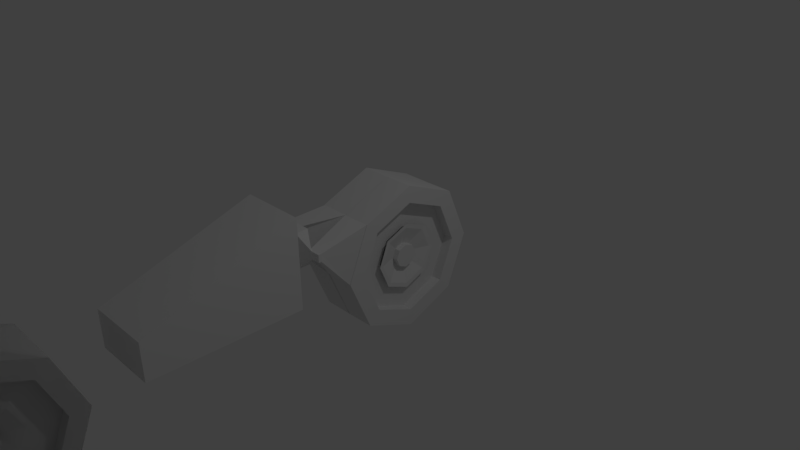 # Source: 5.blend  (saved by Blender 2.77.0; exported with 4.5.12 LTS)
import bpy
from mathutils import Matrix  # noqa: F401  (used for matrix-valued properties, if any)

bpy.ops.wm.read_factory_settings(use_empty=True)
scene = bpy.context.scene
scene.name = 'Scene'

# ---- collections
col_collection_1 = bpy.data.collections.new('Collection 1'); scene.collection.children.link(col_collection_1)

# ---- world
world_world = bpy.data.worlds.new('World'); scene.world = world_world
world_world.color = (0.05088, 0.05088, 0.05088)
world_world.use_sun_shadow = False
world_world.sun_shadow_jitter_overblur = 0.0
world_world.cycles.sampling_method = 'MANUAL'

# ---- cameras
cam_camera = bpy.data.cameras.new('Camera')
cam_camera.clip_end = 100.0
cam_camera.lens = 35.0
cam_camera.sensor_width = 32.0
cam_camera.sensor_height = 18.0
cam_camera.ortho_scale = 7.314
cam_camera.dof.focus_distance = 0.0
cam_camera.dof.aperture_fstop = 128.0

# ---- lights
light_lamp = bpy.data.lights.new('Lamp', 'POINT')
light_lamp.transmission_factor = 0.0
light_lamp.cutoff_distance = 30.0
light_lamp.energy = 100.0
light_lamp.shadow_buffer_clip_start = 1.001
light_lamp.shadow_soft_size = 0.1
light_lamp.shadow_maximum_resolution = 0.006
light_lamp.use_absolute_resolution = True

# ---- meshes
me_cylinder = bpy.data.meshes.new('Cylinder')
me_cylinder.from_pydata([(0.0, -4.331, 0.7071), (0.0, -5.038, 1.0), (0.0, -5.745, 0.7071), (0.0, -6.038, -1.192e-07), (0.0, -5.745, -0.7071), (0.0, -5.038, -1.0), (0.0, -4.331, -0.7071), (0.0, -4.038, 5.96e-08), (0.4025, -4.494, 0.5472), (0.4044, -4.038, 0.003539), (0.4017, -5.038, 0.7724), (0.4069, -4.331, -0.7036), (0.4025, -5.582, 0.5472), (0.408, -5.038, -0.9965), (0.4044, -5.807, 0.003539), (0.4069, -5.745, -0.7036), (0.4063, -5.582, -0.5401), (0.4044, -6.038, 0.003539), (0.4071, -5.038, -0.7653), (0.4019, -5.745, 0.7106), (0.4044, -4.269, 0.003539), (0.4009, -5.038, 1.004), (0.4063, -4.494, -0.5401), (0.4019, -4.331, 0.7106), (0.4044, -4.269, 0.003539), (0.4025, -4.494, 0.5472), (0.4017, -5.038, 0.7724), (0.4025, -5.582, 0.5472), (0.4044, -5.807, 0.003539), (0.4063, -5.582, -0.5401), (0.4071, -5.038, -0.7653), (0.4063, -4.494, -0.5401), (0.2623, -4.269, 0.003036), (0.2604, -4.494, 0.5467), (0.2596, -5.038, 0.7719), (0.2604, -5.582, 0.5467), (0.2623, -5.807, 0.003036), (0.2642, -5.582, -0.5406), (0.265, -5.038, -0.7658), (0.2642, -4.494, -0.5406), (0.2623, -4.639, 0.003036), (0.2613, -4.756, 0.2849), (0.2609, -5.038, 0.4016), (0.2613, -5.32, 0.2849), (0.2623, -5.436, 0.003036), (0.2633, -5.32, -0.2788), (0.2637, -5.038, -0.3955), (0.2633, -4.756, -0.2788), (0.178, -4.88, 0.002738), (0.1776, -4.926, 0.1144), (0.1774, -5.038, 0.1607), (0.1776, -5.15, 0.1144), (0.178, -5.196, 0.002738), (0.1784, -5.15, -0.109), (0.1786, -5.038, -0.1552), (0.1784, -4.926, -0.109), (0.3275, -4.88, 0.003267), (0.3271, -4.926, 0.115), (0.3269, -5.038, 0.1612), (0.3271, -5.15, 0.115), (0.3275, -5.196, 0.003266), (0.3279, -5.15, -0.1084), (0.328, -5.038, -0.1547), (0.3279, -4.926, -0.1084), (0.0, -4.331, 0.7071), (0.0, -5.038, 1.0), (0.0, -5.745, 0.7071), (0.0, -6.038, -1.192e-07), (0.0, -5.745, -0.7071), (0.0, -5.038, -1.0), (0.0, -4.331, -0.7071), (0.0, -4.038, 5.96e-08), (0.4025, -4.494, 0.5472), (0.4044, -4.038, 0.003539), (0.4017, -5.038, 0.7724), (0.4069, -4.331, -0.7036), (0.4025, -5.582, 0.5472), (0.408, -5.038, -0.9965), (0.4044, -5.807, 0.003539), (0.4069, -5.745, -0.7036), (0.4063, -5.582, -0.5401), (0.4044, -6.038, 0.003539), (0.4071, -5.038, -0.7653), (0.4019, -5.745, 0.7106), (0.4044, -4.269, 0.003539), (0.4009, -5.038, 1.004), (0.4063, -4.494, -0.5401), (0.4019, -4.331, 0.7106), (0.4044, -4.269, 0.003539), (0.4025, -4.494, 0.5472), (0.4017, -5.038, 0.7724), (0.4025, -5.582, 0.5472), (0.4044, -5.807, 0.003539), (0.4063, -5.582, -0.5401), (0.4071, -5.038, -0.7653), (0.4063, -4.494, -0.5401), (0.2623, -4.269, 0.003036), (0.2604, -4.494, 0.5467), (0.2596, -5.038, 0.7719), (0.2604, -5.582, 0.5467), (0.2623, -5.807, 0.003036), (0.2642, -5.582, -0.5406), (0.265, -5.038, -0.7658), (0.2642, -4.494, -0.5406), (0.2623, -4.639, 0.003036), (0.2613, -4.756, 0.2849), (0.2609, -5.038, 0.4016), (0.2613, -5.32, 0.2849), (0.2623, -5.436, 0.003036), (0.2633, -5.32, -0.2788), (0.2637, -5.038, -0.3955), (0.2633, -4.756, -0.2788), (0.178, -4.88, 0.002738), (0.1776, -4.926, 0.1144), (0.1774, -5.038, 0.1607), (0.1776, -5.15, 0.1144), (0.178, -5.196, 0.002738), (0.1784, -5.15, -0.109), (0.1786, -5.038, -0.1552), (0.1784, -4.926, -0.109), (0.3275, -4.88, 0.003267), (0.3271, -4.926, 0.115), (0.3269, -5.038, 0.1612), (0.3271, -5.15, 0.115), (0.3275, -5.196, 0.003266), (0.3279, -5.15, -0.1084), (0.328, -5.038, -0.1547), (0.3279, -4.926, -0.1084), (0.0, 0.9712, 0.7071), (0.0, 0.2641, 1.0), (0.0, -0.443, 0.7071), (0.0, -0.7359, -1.192e-07), (0.0, -0.443, -0.7071), (0.0, 0.2641, -1.0), (0.0, 0.9712, -0.7071), (0.0, 1.264, 5.96e-08), (0.4025, 0.8078, 0.5472), (0.4044, 1.264, 0.003539), (0.4017, 0.2641, 0.7724), (0.4069, 0.9712, -0.7036), (0.4025, -0.2796, 0.5472), (0.408, 0.2641, -0.9965), (0.4044, -0.5048, 0.003539), (0.4069, -0.443, -0.7036), (0.4063, -0.2796, -0.5401), (0.4044, -0.7359, 0.003539), (0.4071, 0.2641, -0.7653), (0.4019, -0.443, 0.7106), (0.4044, 1.033, 0.003539), (0.4009, 0.2641, 1.004), (0.4063, 0.8078, -0.5401), (0.4019, 0.9712, 0.7106), (0.4044, 1.033, 0.003539), (0.4025, 0.8078, 0.5472), (0.4017, 0.2641, 0.7724), (0.4025, -0.2796, 0.5472), (0.4044, -0.5048, 0.003539), (0.4063, -0.2796, -0.5401), (0.4071, 0.2641, -0.7653), (0.4063, 0.8078, -0.5401), (0.2623, 1.033, 0.003036), (0.2604, 0.8078, 0.5467), (0.2596, 0.2641, 0.7719), (0.2604, -0.2796, 0.5467), (0.2623, -0.5048, 0.003036), (0.2642, -0.2796, -0.5406), (0.265, 0.2641, -0.7658), (0.2642, 0.8078, -0.5406), (0.2623, 0.6627, 0.003036), (0.2613, 0.5459, 0.2849), (0.2609, 0.2641, 0.4016), (0.2613, -0.01771, 0.2849), (0.2623, -0.1344, 0.003036), (0.2633, -0.01771, -0.2788), (0.2637, 0.2641, -0.3955), (0.2633, 0.5459, -0.2788), (0.178, 0.4221, 0.002738), (0.1776, 0.3758, 0.1144), (0.1774, 0.2641, 0.1607), (0.1776, 0.1524, 0.1144), (0.178, 0.1062, 0.002738), (0.1784, 0.1524, -0.109), (0.1786, 0.2641, -0.1552), (0.1784, 0.3758, -0.109), (0.3275, 0.4221, 0.003267), (0.3271, 0.3758, 0.115), (0.3269, 0.2641, 0.1612), (0.3271, 0.1524, 0.115), (0.3275, 0.1062, 0.003266), (0.3279, 0.1524, -0.1084), (0.328, 0.2641, -0.1547), (0.3279, 0.3758, -0.1084), (0.0, -4.331, 0.7071), (0.0, -5.038, 1.0), (0.0, -5.745, 0.7071), (0.0, -6.038, -1.192e-07), (0.0, -5.745, -0.7071), (0.0, -5.038, -1.0), (0.0, -4.331, -0.7071), (0.0, -4.038, 5.96e-08), (0.4025, -4.494, 0.5472), (0.4044, -4.038, 0.003539), (0.4017, -5.038, 0.7724), (0.4069, -4.331, -0.7036), (0.4025, -5.582, 0.5472), (0.408, -5.038, -0.9965), (0.4044, -5.807, 0.003539), (0.4069, -5.745, -0.7036), (0.4063, -5.582, -0.5401), (0.4044, -6.038, 0.003539), (0.4071, -5.038, -0.7653), (0.4019, -5.745, 0.7106), (0.4044, -4.269, 0.003539), (0.4009, -5.038, 1.004), (0.4063, -4.494, -0.5401), (0.4019, -4.331, 0.7106), (0.4044, -4.269, 0.003539), (0.4025, -4.494, 0.5472), (0.4017, -5.038, 0.7724), (0.4025, -5.582, 0.5472), (0.4044, -5.807, 0.003539), (0.4063, -5.582, -0.5401), (0.4071, -5.038, -0.7653), (0.4063, -4.494, -0.5401), (0.2623, -4.269, 0.003036), (0.2604, -4.494, 0.5467), (0.2596, -5.038, 0.7719), (0.2604, -5.582, 0.5467), (0.2623, -5.807, 0.003036), (0.2642, -5.582, -0.5406), (0.265, -5.038, -0.7658), (0.2642, -4.494, -0.5406), (0.2623, -4.639, 0.003036), (0.2613, -4.756, 0.2849), (0.2609, -5.038, 0.4016), (0.2613, -5.32, 0.2849), (0.2623, -5.436, 0.003036), (0.2633, -5.32, -0.2788), (0.2637, -5.038, -0.3955), (0.2633, -4.756, -0.2788), (0.178, -4.88, 0.002738), (0.1776, -4.926, 0.1144), (0.1774, -5.038, 0.1607), (0.1776, -5.15, 0.1144), (0.178, -5.196, 0.002738), (0.1784, -5.15, -0.109), (0.1786, -5.038, -0.1552), (0.1784, -4.926, -0.109), (0.3275, -4.88, 0.003267), (0.3271, -4.926, 0.115), (0.3269, -5.038, 0.1612), (0.3271, -5.15, 0.115), (0.3275, -5.196, 0.003266), (0.3279, -5.15, -0.1084), (0.328, -5.038, -0.1547), (0.3279, -4.926, -0.1084), (0.0, 0.9712, 0.7071), (0.0, 0.2641, 1.0), (0.0, -0.443, 0.7071), (0.0, -0.7359, -1.192e-07), (0.0, -0.443, -0.7071), (0.0, 0.2641, -1.0), (0.0, 0.9712, -0.7071), (0.0, 1.264, 5.96e-08), (0.3942, 0.8078, 0.5472), (0.3961, 1.264, 0.003539), (0.3934, 0.2641, 0.7724), (0.3986, 0.9712, -0.7036), (0.3942, -0.2796, 0.5472), (0.3997, 0.2641, -0.9965), (0.3961, -0.5048, 0.003539), (0.3986, -0.443, -0.7036), (0.398, -0.2796, -0.5401), (0.3961, -0.7359, 0.003539), (0.3988, 0.2641, -0.7653), (0.3936, -0.443, 0.7106), (0.3961, 1.033, 0.003539), (0.3926, 0.2641, 1.004), (0.398, 0.8078, -0.5401), (0.3936, 0.9712, 0.7106), (0.3961, 1.033, 0.003539), (0.3942, 0.8078, 0.5472), (0.3934, 0.2641, 0.7724), (0.3942, -0.2796, 0.5472), (0.3961, -0.5048, 0.003539), (0.398, -0.2796, -0.5401), (0.3988, 0.2641, -0.7653), (0.398, 0.8078, -0.5401), (0.254, 1.033, 0.003036), (0.2521, 0.8078, 0.5467), (0.2513, 0.2641, 0.7719), (0.2521, -0.2796, 0.5467), (0.254, -0.5048, 0.003036), (0.2559, -0.2796, -0.5406), (0.2567, 0.2641, -0.7658), (0.2559, 0.8078, -0.5406), (0.254, 0.6627, 0.003036), (0.253, 0.5459, 0.2849), (0.2526, 0.2641, 0.4016), (0.253, -0.01771, 0.2849), (0.254, -0.1344, 0.003036), (0.255, -0.01771, -0.2788), (0.2554, 0.2641, -0.3955), (0.255, 0.5459, -0.2788), (0.1697, 0.4221, 0.002738), (0.1693, 0.3758, 0.1144), (0.1691, 0.2641, 0.1607), (0.1693, 0.1524, 0.1144), (0.1697, 0.1062, 0.002738), (0.1701, 0.1524, -0.109), (0.1703, 0.2641, -0.1552), (0.1701, 0.3758, -0.109), (0.3192, 0.4221, 0.003267), (0.3188, 0.3758, 0.115), (0.3186, 0.2641, 0.1612), (0.3188, 0.1524, 0.115), (0.3192, 0.1062, 0.003266), (0.3196, 0.1524, -0.1084), (0.3197, 0.2641, -0.1547), (0.3196, 0.3758, -0.1084), (0.0, -3.482, 0.002837), (0.4395, -3.482, 0.002837), (0.0, -1.482, 0.002837), (0.4395, -1.482, 0.002837), (0.0, -1.482, 1.177), (0.0, -3.482, 0.4939), (0.4395, -3.482, 0.4939), (0.4395, -1.482, 1.177), (0.2016, -1.482, 0.1853), (0.0, -1.482, 0.1853), (0.2016, -1.482, 0.995), (0.0, -1.482, 0.995), (0.1592, -1.315, 0.3557), (0.0, -1.315, 0.3557), (0.1592, -1.315, 0.8246), (0.0, -1.315, 0.8246), (0.1592, -1.315, 0.3557), (0.0, -1.315, 0.3557), (0.1592, -1.315, 0.8246), (0.0, -1.315, 0.8246), (0.1592, -1.137, 0.3557), (0.0, -1.137, 0.3557), (0.1592, -1.137, 0.8246), (0.0, -1.137, 0.8246), (0.3524, -1.245, 0.5392), (0.3524, -1.245, 0.6411), (0.3524, -1.206, 0.5392), (0.2949, -1.206, 0.6411), (0.4795, -1.245, 0.5392), (0.4795, -1.245, 0.6411), (0.4795, -1.206, 0.5392), (0.4795, -1.206, 0.6411), (0.2623, 0.6627, 0.003036), (0.2613, 0.5459, 0.2849), (0.2609, 0.2641, 0.4016), (0.2613, -0.01771, 0.2849), (0.2623, -0.1344, 0.003036), (0.2633, -0.01771, -0.2788), (0.2637, 0.2641, -0.3955), (0.2633, 0.5459, -0.2788), (0.178, 0.4221, 0.002738), (0.1776, 0.3758, 0.1144), (0.1774, 0.2641, 0.1607), (0.1776, 0.1524, 0.1144), (0.178, 0.1062, 0.002738), (0.1784, 0.1524, -0.109), (0.1786, 0.2641, -0.1552), (0.1784, 0.3758, -0.109), (0.3311, 0.6627, 0.003036), (0.3301, 0.5459, 0.2849), (0.3297, 0.2641, 0.4016), (0.3301, -0.01771, 0.2849), (0.3311, -0.1344, 0.003036), (0.3321, -0.01771, -0.2788), (0.3325, 0.2641, -0.3955), (0.3321, 0.5459, -0.2788), (0.2468, 0.4221, 0.002738), (0.2464, 0.3758, 0.1144), (0.2463, 0.2641, 0.1607), (0.2464, 0.1524, 0.1144), (0.2468, 0.1062, 0.002738), (0.2472, 0.1524, -0.109), (0.2474, 0.2641, -0.1552), (0.2472, 0.3758, -0.109), (0.3373, 0.7214, 0.003058), (0.3362, 0.5874, 0.3264), (0.3357, 0.2641, 0.4603), (0.3362, -0.0592, 0.3264), (0.3373, -0.1931, 0.003058), (0.3385, -0.0592, -0.3203), (0.339, 0.2641, -0.4542), (0.3385, 0.5874, -0.3203), (0.2406, 0.4453, 0.002716), (0.2402, 0.3922, 0.1308), (0.24, 0.2641, 0.1839), (0.2402, 0.136, 0.1308), (0.2406, 0.0829, 0.002716), (0.2411, 0.136, -0.1254), (0.2413, 0.2641, -0.1785), (0.2411, 0.3922, -0.1254)], [], [(23, 21, 10, 8), (17, 15, 16, 14), (21, 19, 12, 10), (15, 13, 18, 16), (11, 9, 20, 22), (9, 23, 8, 20), (19, 17, 14, 12), (7, 9, 11, 6), (6, 11, 13, 5), (5, 13, 15, 4), (4, 15, 17, 3), (3, 17, 19, 2), (2, 19, 21, 1), (13, 11, 22, 18), (1, 21, 23, 0), (0, 23, 9, 7), (14, 16, 29, 28), (29, 30, 38, 37), (12, 14, 28, 27), (20, 8, 25, 24), (18, 22, 31, 30), (16, 18, 30, 29), (10, 12, 27, 26), (8, 10, 26, 25), (22, 20, 24, 31), (32, 33, 41, 40), (27, 28, 36, 35), (25, 26, 34, 33), (30, 31, 39, 38), (28, 29, 37, 36), (26, 27, 35, 34), (24, 25, 33, 32), (31, 24, 32, 39), (46, 47, 55, 54), (39, 32, 40, 47), (37, 38, 46, 45), (35, 36, 44, 43), (33, 34, 42, 41), (38, 39, 47, 46), (36, 37, 45, 44), (34, 35, 43, 42), (49, 50, 58, 57), (44, 45, 53, 52), (42, 43, 51, 50), (40, 41, 49, 48), (47, 40, 48, 55), (45, 46, 54, 53), (43, 44, 52, 51), (41, 42, 50, 49), (63, 56, 57, 58, 59, 60, 61, 62), (54, 55, 63, 62), (52, 53, 61, 60), (50, 51, 59, 58), (48, 49, 57, 56), (55, 48, 56, 63), (53, 54, 62, 61), (51, 52, 60, 59), (87, 85, 74, 72), (81, 79, 80, 78), (85, 83, 76, 74), (79, 77, 82, 80), (75, 73, 84, 86), (73, 87, 72, 84), (83, 81, 78, 76), (71, 73, 75, 70), (70, 75, 77, 69), (69, 77, 79, 68), (68, 79, 81, 67), (67, 81, 83, 66), (66, 83, 85, 65), (77, 75, 86, 82), (65, 85, 87, 64), (64, 87, 73, 71), (78, 80, 93, 92), (93, 94, 102, 101), (76, 78, 92, 91), (84, 72, 89, 88), (82, 86, 95, 94), (80, 82, 94, 93), (74, 76, 91, 90), (72, 74, 90, 89), (86, 84, 88, 95), (96, 97, 105, 104), (91, 92, 100, 99), (89, 90, 98, 97), (94, 95, 103, 102), (92, 93, 101, 100), (90, 91, 99, 98), (88, 89, 97, 96), (95, 88, 96, 103), (110, 111, 119, 118), (103, 96, 104, 111), (101, 102, 110, 109), (99, 100, 108, 107), (97, 98, 106, 105), (102, 103, 111, 110), (100, 101, 109, 108), (98, 99, 107, 106), (113, 114, 122, 121), (108, 109, 117, 116), (106, 107, 115, 114), (104, 105, 113, 112), (111, 104, 112, 119), (109, 110, 118, 117), (107, 108, 116, 115), (105, 106, 114, 113), (127, 120, 121, 122, 123, 124, 125, 126), (118, 119, 127, 126), (116, 117, 125, 124), (114, 115, 123, 122), (112, 113, 121, 120), (119, 112, 120, 127), (117, 118, 126, 125), (115, 116, 124, 123), (151, 149, 138, 136), (145, 143, 144, 142), (149, 147, 140, 138), (143, 141, 146, 144), (139, 137, 148, 150), (137, 151, 136, 148), (147, 145, 142, 140), (135, 137, 139, 134), (134, 139, 141, 133), (133, 141, 143, 132), (132, 143, 145, 131), (131, 145, 147, 130), (130, 147, 149, 129), (141, 139, 150, 146), (129, 149, 151, 128), (128, 151, 137, 135), (142, 144, 157, 156), (157, 158, 166, 165), (140, 142, 156, 155), (148, 136, 153, 152), (146, 150, 159, 158), (144, 146, 158, 157), (138, 140, 155, 154), (136, 138, 154, 153), (150, 148, 152, 159), (160, 161, 169, 168), (155, 156, 164, 163), (153, 154, 162, 161), (158, 159, 167, 166), (156, 157, 165, 164), (154, 155, 163, 162), (152, 153, 161, 160), (159, 152, 160, 167), (174, 175, 183, 182), (167, 160, 168, 175), (165, 166, 174, 173), (163, 164, 172, 171), (161, 162, 170, 169), (166, 167, 175, 174), (164, 165, 173, 172), (162, 163, 171, 170), (177, 178, 186, 185), (172, 173, 181, 180), (170, 171, 179, 178), (168, 169, 177, 176), (175, 168, 176, 183), (173, 174, 182, 181), (171, 172, 180, 179), (169, 170, 178, 177), (191, 184, 185, 186, 187, 188, 189, 190), (182, 183, 191, 190), (180, 181, 189, 188), (178, 179, 187, 186), (176, 177, 185, 184), (183, 176, 184, 191), (181, 182, 190, 189), (179, 180, 188, 187), (215, 213, 202, 200), (209, 207, 208, 206), (213, 211, 204, 202), (207, 205, 210, 208), (203, 201, 212, 214), (201, 215, 200, 212), (211, 209, 206, 204), (199, 201, 203, 198), (198, 203, 205, 197), (197, 205, 207, 196), (196, 207, 209, 195), (195, 209, 211, 194), (194, 211, 213, 193), (205, 203, 214, 210), (193, 213, 215, 192), (192, 215, 201, 199), (206, 208, 221, 220), (221, 222, 230, 229), (204, 206, 220, 219), (212, 200, 217, 216), (210, 214, 223, 222), (208, 210, 222, 221), (202, 204, 219, 218), (200, 202, 218, 217), (214, 212, 216, 223), (224, 225, 233, 232), (219, 220, 228, 227), (217, 218, 226, 225), (222, 223, 231, 230), (220, 221, 229, 228), (218, 219, 227, 226), (216, 217, 225, 224), (223, 216, 224, 231), (238, 239, 247, 246), (231, 224, 232, 239), (229, 230, 238, 237), (227, 228, 236, 235), (225, 226, 234, 233), (230, 231, 239, 238), (228, 229, 237, 236), (226, 227, 235, 234), (241, 242, 250, 249), (236, 237, 245, 244), (234, 235, 243, 242), (232, 233, 241, 240), (239, 232, 240, 247), (237, 238, 246, 245), (235, 236, 244, 243), (233, 234, 242, 241), (255, 248, 249, 250, 251, 252, 253, 254), (246, 247, 255, 254), (244, 245, 253, 252), (242, 243, 251, 250), (240, 241, 249, 248), (247, 240, 248, 255), (245, 246, 254, 253), (243, 244, 252, 251), (279, 277, 266, 264), (273, 271, 272, 270), (277, 275, 268, 266), (271, 269, 274, 272), (267, 265, 276, 278), (265, 279, 264, 276), (275, 273, 270, 268), (263, 265, 267, 262), (262, 267, 269, 261), (261, 269, 271, 260), (260, 271, 273, 259), (258, 275, 277, 257), (269, 267, 278, 274), (257, 277, 279, 256), (256, 279, 265, 263), (270, 272, 285, 284), (285, 286, 294, 293), (268, 270, 284, 283), (276, 264, 281, 280), (274, 278, 287, 286), (272, 274, 286, 285), (266, 268, 283, 282), (264, 266, 282, 281), (278, 276, 280, 287), (288, 289, 297, 296), (283, 284, 292, 291), (281, 282, 290, 289), (286, 287, 295, 294), (284, 285, 293, 292), (282, 283, 291, 290), (280, 281, 289, 288), (287, 280, 288, 295), (302, 303, 311, 310), (295, 288, 296, 303), (293, 294, 302, 301), (291, 292, 300, 299), (289, 290, 298, 297), (294, 295, 303, 302), (292, 293, 301, 300), (290, 291, 299, 298), (305, 306, 314, 313), (300, 301, 309, 308), (298, 299, 307, 306), (296, 297, 305, 304), (303, 296, 304, 311), (301, 302, 310, 309), (299, 300, 308, 307), (297, 298, 306, 305), (319, 312, 313, 314, 315, 316, 317, 318), (310, 311, 319, 318), (308, 309, 317, 316), (306, 307, 315, 314), (304, 305, 313, 312), (311, 304, 312, 319), (309, 310, 318, 317), (307, 308, 316, 315), (320, 322, 323, 321), (325, 326, 327, 324), (321, 323, 327, 326), (324, 327, 330, 331), (320, 321, 326, 325), (330, 328, 332, 334), (323, 322, 329, 328), (327, 323, 328, 330), (334, 332, 336, 338), (328, 329, 333, 332), (331, 330, 334, 335), (339, 338, 342, 343), (332, 333, 337, 336), (335, 334, 338, 339), (340, 341, 343, 342), (338, 336, 344, 345), (336, 337, 341, 340), (344, 346, 350, 348), (336, 340, 346, 344), (342, 338, 345, 347), (340, 342, 347, 346), (349, 348, 350, 351), (347, 345, 349, 351), (345, 344, 348, 349), (358, 359, 367, 366), (356, 357, 365, 364), (354, 355, 363, 362), (352, 353, 361, 360), (359, 352, 360, 367), (357, 358, 366, 365), (355, 356, 364, 363), (353, 354, 362, 361), (374, 375, 383, 382), (372, 373, 381, 380), (370, 371, 379, 378), (368, 369, 377, 376), (375, 368, 376, 383), (373, 374, 382, 381), (371, 372, 380, 379), (369, 370, 378, 377), (390, 398, 399, 391), (388, 396, 397, 389), (386, 394, 395, 387), (384, 392, 393, 385), (391, 399, 392, 384), (389, 397, 398, 390), (387, 395, 396, 388), (385, 393, 394, 386), (380, 396, 395, 379), (372, 388, 389, 373), (381, 397, 396, 380), (373, 389, 390, 374), (382, 398, 397, 381), (374, 390, 391, 375), (383, 399, 398, 382), (375, 391, 384, 368), (368, 384, 385, 369), (376, 392, 399, 383), (377, 393, 392, 376), (369, 385, 386, 370), (378, 394, 393, 377), (370, 386, 387, 371), (379, 395, 394, 378), (371, 387, 388, 372), (273, 275, 351, 350), (275, 258, 347, 351), (258, 259, 346, 347), (259, 273, 350, 346)])
_uv = me_cylinder.uv_layers.new(name='UVMap')
_uv.uv.foreach_set('vector', [0.0, 0.0, 0.0, 0.0, 0.0, 0.0, 0.0, 0.0, 0.0, 0.0, 0.0, 0.0, 0.0, 0.0, 0.0, 0.0, 0.0, 0.0, 0.0, 0.0, 0.0, 0.0, 0.0, 0.0, 0.0, 0.0, 0.0, 0.0, 0.0, 0.0, 0.0, 0.0, 0.0, 0.0, 0.0, 0.0, 0.0, 0.0, 0.0, 0.0, 0.0, 0.0, 0.0, 0.0, 0.0, 0.0, 0.0, 0.0, 0.0, 0.0, 0.0, 0.0, 0.0, 0.0, 0.0, 0.0, 0.0, 0.0, 0.0, 0.0, 0.0, 0.0, 0.0, 0.0, 0.0, 0.0, 0.0, 0.0, 0.0, 0.0, 0.0, 0.0, 0.0, 0.0, 0.0, 0.0, 0.0, 0.0, 0.0, 0.0, 0.0, 0.0, 0.0, 0.0, 0.0, 0.0, 0.0, 0.0, 0.0, 0.0, 0.0, 0.0, 0.0, 0.0, 0.0, 0.0, 0.0, 0.0, 0.0, 0.0, 0.0, 0.0, 0.0, 0.0, 0.0, 0.0, 0.0, 0.0, 0.0, 0.0, 0.0, 0.0, 0.0, 0.0, 0.0, 0.0, 0.0, 0.0, 0.0, 0.0, 0.0, 0.0, 0.0, 0.0, 0.0, 0.0, 0.0, 0.0, 0.0, 0.0, 0.0, 0.0, 0.0, 0.0, 0.0, 0.0, 0.0, 0.0, 0.0, 0.0, 0.0, 0.0, 0.0, 0.0, 0.0, 0.0, 0.0, 0.0, 0.0, 0.0, 0.0, 0.0, 0.0, 0.0, 0.0, 0.0, 0.0, 0.0, 0.0, 0.0, 0.0, 0.0, 0.0, 0.0, 0.0, 0.0, 0.0, 0.0, 0.0, 0.0, 0.0, 0.0, 0.0, 0.0, 0.0, 0.0, 0.0, 0.0, 0.0, 0.0, 0.0, 0.0, 0.0, 0.0, 0.0, 0.0, 0.0, 0.0, 0.0, 0.0, 0.0, 0.0, 0.0, 0.0, 0.0, 0.0, 0.0, 0.0, 0.0, 0.0, 0.0, 0.0, 0.0, 0.0, 0.0, 0.0, 0.0, 0.0, 0.0, 0.0, 0.0, 0.0, 0.0, 0.0, 0.0, 0.0, 0.0, 0.0, 0.0, 0.0, 0.0, 0.0, 0.0, 0.0, 0.0, 0.0, 0.0, 0.0, 0.0, 0.0, 0.0, 0.0, 0.0, 0.0, 0.0, 0.0, 0.0, 0.0, 0.0, 0.0, 0.0, 0.0, 0.0, 0.0, 0.0, 0.0, 0.0, 0.0, 0.0, 0.0, 0.0, 0.0, 0.0, 0.0, 0.0, 0.0, 0.0, 0.0, 0.0, 0.0, 0.0, 0.0, 0.0, 0.0, 0.0, 0.0, 0.0, 0.0, 0.0, 0.0, 0.0, 0.0, 0.0, 0.0, 0.0, 0.0, 0.0, 0.0, 0.0, 0.0, 0.0, 0.0, 0.0, 0.0, 0.0, 0.0, 0.0, 0.0, 0.0, 0.0, 0.0, 0.0, 0.0, 0.0, 0.0, 0.0, 0.0, 0.0, 0.0, 0.0, 0.0, 0.0, 0.0, 0.0, 0.0, 0.0, 0.0, 0.0, 0.0, 0.0, 0.0, 0.0, 0.0, 0.0, 0.0, 0.0, 0.0, 0.0, 0.0, 0.0, 0.0, 0.0, 0.0, 0.0, 0.0, 0.0, 0.0, 0.0, 0.0, 0.0, 0.0, 0.0, 0.0, 0.0, 0.0, 0.0, 0.0, 0.0, 0.0, 0.0, 0.0, 0.0, 0.0, 0.0, 0.0, 0.0, 0.0, 0.0, 0.0, 0.0, 0.0, 0.0, 0.0, 0.0, 0.0, 0.0, 0.0, 0.0, 0.0, 0.0, 0.0, 0.0, 0.0, 0.0, 0.0, 0.0, 0.0, 0.0, 0.0, 0.0, 0.0, 0.0, 0.0, 0.0, 0.0, 0.0, 0.0, 0.0, 0.0, 0.0, 0.0, 0.0, 0.0, 0.0, 0.0, 0.0, 0.0, 0.0, 0.0, 0.0, 0.0, 0.0, 0.0, 0.0, 0.0, 0.0, 0.0, 0.0, 0.0, 0.0, 0.0, 0.0, 0.0, 0.0, 0.0, 0.0, 0.0, 0.0, 0.0, 0.0, 0.0, 0.0, 0.0, 0.0, 0.0, 0.0, 0.0, 0.0, 0.0, 0.0, 0.0, 0.0, 0.0, 0.0, 0.0, 0.0, 0.0, 0.0, 0.0, 0.0, 0.0, 0.0, 0.0, 0.0, 0.0, 0.0, 0.0, 0.0, 0.0, 0.0, 0.0, 0.0, 0.0, 0.0, 0.0, 0.0, 0.0, 0.0, 0.0, 0.0, 0.0, 0.0, 0.0, 0.0, 0.0, 0.0, 0.0, 0.0, 0.0, 0.0, 0.0, 0.0, 0.0, 0.0, 0.0, 0.0, 0.0, 0.0, 0.0, 0.0, 0.0, 0.0, 0.0, 0.0, 0.0, 0.0, 0.0, 0.0, 0.0, 0.0, 0.0, 0.0, 0.0, 0.0, 0.0, 0.0, 0.0, 0.0, 0.0, 0.0, 0.0, 0.0, 0.0, 0.0, 0.0, 0.0, 0.0, 0.0, 0.0, 0.0, 0.0, 0.0, 0.0, 0.0, 0.0, 0.0, 0.0, 0.0, 0.0, 0.0, 0.0, 0.0, 0.0, 0.0, 0.0, 0.0, 0.0, 0.0, 0.0, 0.0, 0.0, 0.0, 0.0, 0.0, 0.0, 0.0, 0.0, 0.0, 0.0, 0.0, 0.0, 0.0, 0.0, 0.0, 0.0, 0.0, 0.0, 0.0, 0.0, 0.0, 0.0, 0.0, 0.0, 0.0, 0.0, 0.0, 0.0, 0.0, 0.0, 0.0, 0.0, 0.0, 0.0, 0.0, 0.0, 0.0, 0.0, 0.0, 0.0, 0.0, 0.0, 0.0, 0.0, 0.0, 0.0, 0.0, 0.0, 0.0, 0.0, 0.0, 0.0, 0.0, 0.0, 0.0, 0.0, 0.0, 0.0, 0.0, 0.0, 0.0, 0.0, 0.0, 0.0, 0.0, 0.0, 0.0, 0.0, 0.0, 0.0, 0.0, 0.0, 0.0, 0.0, 0.0, 0.0, 0.0, 0.0, 0.0, 0.0, 0.0, 0.0, 0.0, 0.0, 0.0, 0.0, 0.0, 0.0, 0.0, 0.0, 0.0, 0.0, 0.0, 0.0, 0.0, 0.0, 0.0, 0.0, 0.0, 0.0, 0.0, 0.0, 0.0, 0.0, 0.0, 0.0, 0.0, 0.0, 0.0, 0.0, 0.0, 0.0, 0.0, 0.0, 0.0, 0.0, 0.0, 0.0, 0.0, 0.0, 0.0, 0.0, 0.0, 0.0, 0.0, 0.0, 0.0, 0.0, 0.0, 0.0, 0.0, 0.0, 0.0, 0.0, 0.0, 0.0, 0.0, 0.0, 0.0, 0.0, 0.0, 0.0, 0.0, 0.0, 0.0, 0.0, 0.0, 0.0, 0.0, 0.0, 0.0, 0.0, 0.0, 0.0, 0.0, 0.0, 0.0, 0.0, 0.0, 0.0, 0.0, 0.0, 0.0, 0.0, 0.0, 0.0, 0.0, 0.0, 0.0, 0.0, 0.0, 0.0, 0.0, 0.0, 0.0, 0.0, 0.0, 0.0, 0.0, 0.0, 0.0, 0.0, 0.0, 0.0, 0.0, 0.0, 0.0, 0.0, 0.0, 0.0, 0.0, 0.0, 0.0, 0.0, 0.0, 0.0, 0.0, 0.0, 0.0, 0.0, 0.0, 0.0, 0.0, 0.0, 0.0, 0.0, 0.0, 0.0, 0.0, 0.0, 0.0, 0.0, 0.0, 0.0, 0.0, 0.0, 0.0, 0.0, 0.0, 0.0, 0.0, 0.0, 0.0, 0.0, 0.0, 0.0, 0.0, 0.0, 0.0, 0.0, 0.0, 0.0, 0.0, 0.0, 0.0, 0.0, 0.0, 0.0, 0.0, 0.0, 0.0, 0.0, 0.0, 0.0, 0.0, 0.0, 0.0, 0.0, 0.0, 0.0, 0.0, 0.0, 0.0, 0.0, 0.0, 0.0, 0.0, 0.0, 0.0, 0.0, 0.0, 0.0, 0.0, 0.0, 0.0, 0.0, 0.0, 0.0, 0.0, 0.0, 0.0, 0.0, 0.0, 0.0, 0.0, 0.0, 0.0, 0.0, 0.0, 0.0, 0.0, 0.0, 0.0, 0.0, 0.0, 0.0, 0.0, 0.0, 0.0, 0.0, 0.0, 0.0, 0.0, 0.0, 0.0, 0.0, 0.0, 0.0, 0.0, 0.0, 0.0, 0.0, 0.0, 0.0, 0.0, 0.0, 0.0, 0.0, 0.0, 0.0, 0.0, 0.0, 0.0, 0.0, 0.0, 0.0, 0.0, 0.0, 0.0, 0.0, 0.0, 0.0, 0.0, 0.0, 0.0, 0.0, 0.0, 0.0, 0.0, 0.0, 0.0, 0.0, 0.0, 0.0, 0.0, 0.0, 0.0, 0.0, 0.0, 0.0, 0.0, 0.0, 0.0, 0.0, 0.0, 0.0, 0.0, 0.0, 0.0, 0.0, 0.0, 0.0, 0.0, 0.0, 0.0, 0.0, 0.0, 0.0, 0.0, 0.0, 0.0, 0.0, 0.0, 0.0, 0.0, 0.0, 0.0, 0.0, 0.0, 0.0, 0.0, 0.0, 0.0, 0.0, 0.0, 0.0, 0.0, 0.0, 0.0, 0.0, 0.0, 0.0, 0.0, 0.0, 0.0, 0.0, 0.0, 0.0, 0.0, 0.0, 0.0, 0.0, 0.0, 0.0, 0.0, 0.0, 0.0, 0.0, 0.0, 0.0, 0.0, 0.0, 0.0, 0.0, 0.0, 0.0, 0.0, 0.0, 0.0, 0.0, 0.0, 0.0, 0.0, 0.0, 0.0, 0.0, 0.0, 0.0, 0.0, 0.0, 0.0, 0.0, 0.0, 0.0, 0.0, 0.0, 0.0, 0.0, 0.0, 0.0, 0.0, 0.0, 0.0, 0.0, 0.0, 0.0, 0.0, 0.0, 0.0, 0.0, 0.0, 0.0, 0.0, 0.0, 0.0, 0.0, 0.0, 0.0, 0.0, 0.0, 0.0, 0.0, 0.0, 0.0, 0.0, 0.0, 0.0, 0.0, 0.0, 0.0, 0.0, 0.0, 0.0, 0.0, 0.0, 0.0, 0.0, 0.0, 0.0, 0.0, 0.0, 0.0, 0.0, 0.0, 0.0, 0.0, 0.0, 0.0, 0.0, 0.0, 0.0, 0.0, 0.0, 0.0, 0.0, 0.0, 0.0, 0.0, 0.0, 0.0, 0.0, 0.0, 0.0, 0.0, 0.0, 0.0, 0.0, 0.0, 0.0, 0.0, 0.0, 0.0, 0.0, 0.0, 0.0, 0.0, 0.0, 0.0, 0.0, 0.0, 0.0, 0.0, 0.0, 0.0, 0.0, 0.0, 0.0, 0.0, 0.0, 0.0, 0.0, 0.0, 0.0, 0.0, 0.0, 0.0, 0.0, 0.0, 0.0, 0.0, 0.0, 0.0, 0.0, 0.0, 0.0, 0.0, 0.0, 0.0, 0.0, 0.0, 0.0, 0.0, 0.0, 0.0, 0.0, 0.0, 0.0, 0.0, 0.0, 0.0, 0.0, 0.0, 0.0, 0.0, 0.0, 0.0, 0.0, 0.0, 0.0, 0.0, 0.0, 0.0, 0.0, 0.0, 0.0, 0.0, 0.0, 0.0, 0.0, 0.0, 0.0, 0.0, 0.0, 0.0, 0.0, 0.0, 0.0, 0.0, 0.0, 0.0, 0.0, 0.0, 0.0, 0.0, 0.0, 0.0, 0.0, 0.0, 0.0, 0.0, 0.0, 0.0, 0.0, 0.0, 0.0, 0.0, 0.0, 0.0, 0.0, 0.0, 0.0, 0.0, 0.0, 0.0, 0.0, 0.0, 0.0, 0.0, 0.0, 0.0, 0.0, 0.0, 0.0, 0.0, 0.0, 0.0, 0.0, 0.0, 0.0, 0.0, 0.0, 0.0, 0.0, 0.0, 0.0, 0.0, 0.0, 0.0, 0.0, 0.0, 0.0, 0.0, 0.0, 0.0, 0.0, 0.0, 0.0, 0.0, 0.0, 0.0, 0.0, 0.0, 0.0, 0.0, 0.0, 0.0, 0.0, 0.0, 0.0, 0.0, 0.0, 0.0, 0.0, 0.0, 0.0, 0.0, 0.0, 0.0, 0.0, 0.0, 0.0, 0.0, 0.0, 0.0, 0.0, 0.0, 0.0, 0.0, 0.0, 0.0, 0.0, 0.0, 0.0, 0.0, 0.0, 0.0, 0.0, 0.0, 0.0, 0.0, 0.0, 0.0, 0.0, 0.0, 0.0, 0.0, 0.0, 0.0, 0.0, 0.0, 0.0, 0.0, 0.0, 0.0, 0.0, 0.0, 0.0, 0.0, 0.0, 0.0, 0.0, 0.0, 0.0, 0.0, 0.0, 0.0, 0.0, 0.0, 0.0, 0.0, 0.0, 0.0, 0.0, 0.0, 0.0, 0.0, 0.0, 0.0, 0.0, 0.0, 0.0, 0.0, 0.0, 0.0, 0.0, 0.0, 0.0, 0.0, 0.0, 0.0, 0.0, 0.0, 0.0, 0.0, 0.0, 0.0, 0.0, 0.0, 0.0, 0.0, 0.0, 0.0, 0.0, 0.0, 0.0, 0.0, 0.0, 0.0, 0.0, 0.0, 0.0, 0.0, 0.0, 0.0, 0.0, 0.0, 0.0, 0.0, 0.0, 0.0, 0.0, 0.0, 0.0, 0.0, 0.0, 0.0, 0.0, 0.0, 0.0, 0.0, 0.0, 0.0, 0.0, 0.0, 0.0, 0.0, 0.0, 0.0, 0.0, 0.0, 0.0, 0.0, 0.0, 0.0, 0.0, 0.0, 0.0, 0.0, 0.0, 0.0, 0.0, 0.0, 0.0, 0.0, 0.0, 0.0, 0.0, 0.0, 0.0, 0.0, 0.0, 0.0, 0.0, 0.0, 0.0, 0.0, 0.0, 0.0, 0.0, 0.0, 0.0, 0.0, 0.0, 0.0, 0.0, 0.0, 0.0, 0.0, 0.0, 0.0, 0.0, 0.0, 0.0, 0.0, 0.0, 0.0, 0.0, 0.0, 0.0, 0.0, 0.0, 0.0, 0.0, 0.0, 0.0, 0.0, 0.0, 0.0, 0.0, 0.0, 0.0, 0.0, 0.0, 0.0, 0.0, 0.0, 0.0, 0.0, 0.0, 0.0, 0.0, 0.0, 0.0, 0.0, 0.0, 0.0, 0.0, 0.0, 0.0, 0.0, 0.0, 0.0, 0.0, 0.0, 0.0, 0.0, 0.0, 0.0, 0.0, 0.0, 0.0, 0.0, 0.0, 0.0, 0.0, 0.0, 0.0, 0.0, 0.0, 0.0, 0.0, 0.0, 0.0, 0.0, 0.0, 0.0, 0.0, 0.0, 0.0, 0.0, 0.0, 0.0, 0.0, 0.0, 0.0, 0.0, 0.0, 0.0, 0.0, 0.0, 0.0, 0.0, 0.0, 0.0, 0.0, 0.0, 0.0, 0.0, 0.0, 0.0, 0.0, 0.0, 0.0, 0.0, 0.0, 0.0, 0.0, 0.0, 0.0, 0.0, 0.0, 0.0, 0.0, 0.0, 0.0, 0.0, 0.0, 0.0, 0.0, 0.0, 0.0, 0.0, 0.0, 0.0, 0.0, 0.0, 0.0, 0.0, 0.0, 0.0, 0.0, 0.0, 0.0, 0.0, 0.0, 0.0, 0.0, 0.0, 0.0, 0.0, 0.0, 0.0, 0.0, 0.0, 0.0, 0.0, 0.0, 0.0, 0.0, 0.0, 0.0, 0.0, 0.0, 0.0, 0.0, 0.0, 0.0, 0.0, 0.0, 0.0, 0.0, 0.0, 0.0, 0.0, 0.0, 0.0, 0.0, 0.0, 0.0, 0.0, 0.0, 0.0, 0.0, 0.0, 0.0, 0.0, 0.0, 0.0, 0.0, 0.0, 0.0, 0.0, 0.0, 0.0, 0.0, 0.0, 0.0, 0.0, 0.0, 0.0, 0.0, 0.0, 0.0, 0.0, 0.0, 0.0, 0.0, 0.0, 0.0, 0.0, 0.0, 0.0, 0.0, 0.0, 0.0, 0.0, 0.0, 0.0, 0.0, 0.0, 0.0, 0.0, 0.0, 0.0, 0.0, 0.0, 0.0, 0.0, 0.0, 0.0, 0.0, 0.0, 0.0, 0.0, 0.0, 0.0, 0.0, 0.0, 0.0, 0.0, 0.0, 0.0, 0.0, 0.0, 0.0, 0.0, 0.0, 0.0, 0.0, 0.0, 0.0, 0.0, 0.0, 0.0, 0.0, 0.0, 0.0, 0.0, 0.0, 0.0, 0.0, 0.0, 0.0, 0.0, 0.0, 0.0, 0.0, 0.0, 0.0, 0.0, 0.0, 0.0, 0.0, 0.0, 0.0, 0.0, 0.0, 0.0, 0.0, 0.0, 0.0, 0.0, 0.0, 0.0, 0.0, 0.0, 0.0, 0.0, 0.0, 0.0, 0.0, 0.0, 0.0, 0.0, 0.0, 0.0, 0.0, 0.0, 0.0, 0.0, 0.0, 0.0, 0.0, 0.0, 0.0, 0.0, 0.0, 0.0, 0.0, 0.0, 0.0, 0.0, 0.0, 0.0, 0.0, 0.0, 0.0, 0.0, 0.0, 0.0, 0.0, 0.0, 0.0, 0.0, 0.0, 0.0, 0.0, 0.0, 0.0, 0.0, 0.0, 0.0, 0.0, 0.0, 0.0, 0.0, 0.0, 0.0, 0.0, 0.0, 0.0, 0.0, 0.0, 0.0, 0.0, 0.0, 0.0, 0.0, 0.0, 0.0, 0.0, 0.0, 0.0, 0.0, 0.0, 0.0, 0.0, 0.0, 0.0, 0.0, 0.0, 0.0, 0.0, 0.0, 0.0, 0.0, 0.0, 0.0, 0.0, 0.0, 0.0, 0.0, 0.0, 0.0, 0.0, 0.0, 0.0, 0.0, 0.0, 0.0, 0.0, 0.0, 0.0, 0.0, 0.0, 0.0, 0.0, 0.0, 0.0, 0.0, 0.0, 0.0, 0.0, 0.0, 0.0, 0.0, 0.0, 0.0, 0.0, 0.0, 0.0, 0.0, 0.0, 0.0, 0.0, 0.0, 0.0, 0.0, 0.0, 0.0, 0.0, 0.0, 0.0, 0.0, 0.0, 0.0, 0.0, 0.0, 0.0, 0.0, 0.0, 0.0, 0.0, 0.0, 0.0, 0.0, 0.0, 0.0, 0.0, 0.0, 0.0, 0.0, 0.0, 0.0, 0.0, 0.0, 0.0, 0.0, 0.0, 0.0, 0.0, 0.0, 0.0, 0.0, 0.0, 0.0, 0.0, 0.0, 0.0, 0.0, 0.0, 0.0, 0.0, 0.0, 0.0, 0.0, 0.0, 0.0, 0.0, 0.0, 0.0, 0.0, 0.0, 0.0, 0.0, 0.0, 0.0, 0.0, 0.0, 0.0, 0.0, 0.0, 0.0, 0.0, 0.0, 0.0, 0.0, 0.0, 0.0, 0.0, 0.0, 0.0, 0.0, 0.0, 0.0, 0.0, 0.0, 0.0, 0.0, 0.0, 0.0, 0.0, 0.0, 0.0, 0.0, 0.0, 0.0, 0.0, 0.0, 0.0, 0.0, 0.0, 0.0, 0.0, 0.0, 0.0, 0.0, 0.0, 0.0, 0.0, 0.0, 0.0, 0.0, 0.0, 0.0, 0.0, 0.0, 0.0, 0.0, 0.0, 0.0, 0.0, 0.0, 0.0, 0.0, 0.0, 0.0, 0.0, 0.0, 0.0, 0.0, 0.0, 0.0, 0.0, 0.0, 0.0, 0.0, 0.0, 0.0, 0.0, 0.0, 0.0, 0.0, 0.0, 0.0, 0.0, 0.0, 0.0, 0.0, 0.0, 0.0, 0.0, 0.0, 0.0, 0.0, 0.0, 0.0, 0.0, 0.0, 0.0, 0.0, 0.0, 0.0, 0.0, 0.0, 0.0, 0.0, 0.0, 0.0, 0.0, 0.0, 0.0, 0.0, 0.0, 0.0, 0.0, 0.0, 0.0, 0.0, 0.0, 0.0, 0.0, 0.0, 0.0, 0.0, 0.0, 0.0, 0.0, 0.0, 0.0, 0.0, 0.0, 0.0, 0.0, 0.0, 0.0, 0.0, 0.0, 0.0, 0.0, 0.0, 0.0, 0.0, 0.0, 0.0, 0.0, 0.0, 0.0, 0.0, 0.0, 0.0, 0.0, 0.0, 0.0, 0.0, 0.0, 0.0, 0.0, 0.0, 0.0, 0.0, 0.0, 0.0, 0.0, 0.0, 0.0, 0.0, 0.0, 0.0, 0.0, 0.0, 0.0, 0.0, 0.0, 0.0, 0.0, 0.0, 0.0, 0.0, 0.0, 0.0, 0.0, 0.0, 0.0, 0.0, 0.0, 0.0, 0.0, 0.0, 0.0, 0.0, 0.0, 0.0, 0.0, 0.0, 0.0, 0.0, 0.0, 0.0, 0.0, 0.0, 0.0, 0.0, 0.0, 0.0, 0.0, 0.0, 0.0, 0.0, 0.0, 0.0, 0.0, 0.0, 0.0, 0.0, 0.0, 0.0, 0.0, 0.0, 0.0, 0.0, 0.0, 0.0, 0.0, 0.0, 0.0, 0.0, 0.0, 0.0, 0.0, 0.0, 0.0, 0.0, 0.0, 0.0, 0.0, 0.0, 0.0, 0.0, 0.0, 0.0, 0.0, 0.0, 0.0, 0.0, 0.0, 0.0, 0.0, 0.0, 0.0, 0.0, 0.0, 0.0, 0.0, 0.0, 0.0, 0.0, 0.0, 0.0, 0.0, 0.0, 0.0, 0.0, 0.0, 0.0, 0.0, 0.0, 0.0, 0.0, 0.0, 0.0, 0.0, 0.0, 0.0, 0.0, 0.0, 0.0, 0.0, 0.0, 0.0, 0.0, 0.0, 0.0, 0.0, 0.0, 0.0, 0.0, 0.0, 0.0, 0.0, 0.0, 0.0, 0.0, 0.0, 0.0, 0.0, 0.0, 0.0, 0.0, 0.0, 0.0, 0.0, 0.0, 0.0, 0.0, 0.0, 0.0, 0.0, 0.0, 0.0, 0.0, 0.0, 0.0, 0.0, 0.0, 0.0, 0.0, 0.0, 0.0, 0.0, 0.0, 0.0, 0.0, 0.0, 0.0, 0.0, 0.0, 0.0, 0.0, 0.0, 0.0, 0.0, 0.0, 0.0, 0.0, 0.0, 0.0, 0.0, 0.0, 0.0, 0.0, 0.0, 0.0, 0.0, 0.0, 0.0, 0.0, 0.0, 0.0, 0.0, 0.0, 0.0, 0.0, 0.0, 0.0, 0.0, 0.0, 0.0, 0.0, 0.0, 0.0, 0.0, 0.0, 0.0, 0.0, 0.0, 0.0, 0.0, 0.0, 0.0, 0.0, 0.0, 0.0, 0.0, 0.0, 0.0, 0.0, 0.0, 0.0, 0.0, 0.0, 0.0, 0.0, 0.0, 0.0, 0.0, 0.0, 0.0, 0.0, 0.0, 0.0, 0.0, 0.0, 0.0, 0.0, 0.0, 0.0, 0.0, 0.0, 0.0, 0.0, 0.0, 0.0, 0.0, 0.0, 0.0, 0.0, 0.0, 0.0, 0.0, 0.0, 0.0, 0.0, 0.0, 0.0, 0.0, 0.0, 0.0, 0.0, 0.0, 0.0, 0.0, 0.0, 0.0, 0.0, 0.0, 0.0, 0.0, 0.0, 0.0, 0.0, 0.0, 0.0, 0.0, 0.0, 0.0, 0.0, 0.0, 0.0, 0.0, 0.0, 0.0, 0.0, 0.0, 0.0, 0.0, 0.0, 0.0, 0.0, 0.0, 0.0, 0.0, 0.0, 0.0, 0.0, 0.0, 0.0, 0.0, 0.0, 0.0, 0.0, 0.0, 0.0, 0.0, 0.0, 0.0, 0.0, 0.0, 0.0, 0.0, 0.0, 0.0, 0.0, 0.0, 0.0, 0.0, 0.0, 0.0, 0.0, 0.0, 0.0, 0.0, 0.0, 0.0, 0.0, 0.0, 0.0, 0.0, 0.0, 0.0, 0.0, 0.0, 0.0, 0.0, 0.0, 0.0, 0.0, 0.0, 0.0, 0.0, 0.0, 0.0, 0.0, 0.0, 0.0, 0.0, 0.0, 0.0, 0.0, 0.0, 0.0, 0.0, 0.0, 0.0, 0.0, 0.0, 0.0, 0.0, 0.0, 0.0, 0.0, 0.0, 0.0, 0.0, 0.0, 0.0, 0.0, 0.0, 0.0, 0.0, 0.0, 0.0, 0.0, 0.0, 0.0, 0.0, 0.0, 0.0, 0.0, 0.0, 0.0, 0.0, 0.0, 0.0, 0.0, 0.0, 0.0, 0.0, 0.0, 0.0, 0.0, 0.0, 0.0, 0.0, 0.0, 0.0, 0.0, 0.0, 0.0, 0.0, 0.0, 0.0, 0.0, 0.0, 0.0, 0.0, 0.0, 0.0, 0.0, 0.0, 0.0, 0.0, 0.0, 0.0, 0.0, 0.0, 0.0, 0.0, 0.0, 0.0, 0.0, 0.0, 0.0, 0.0, 0.0, 0.0, 0.0, 0.0, 0.0, 0.0, 0.0, 0.0, 0.0, 0.0, 0.0, 0.0, 0.0, 0.0, 0.0, 0.0, 0.0, 0.0, 0.0, 0.0, 0.0, 0.0, 0.0, 0.0, 0.0, 0.0, 0.0, 0.0, 0.0, 0.0, 0.0, 0.0, 0.0, 0.0, 0.0, 0.0, 0.0, 0.0, 0.0, 0.0, 0.0, 0.0, 0.0, 0.0, 0.0, 0.0, 0.0, 0.0, 0.0, 0.0, 0.0, 0.0, 0.0, 0.0, 0.0, 0.0, 0.0, 0.0, 0.0, 0.0, 0.0, 0.0, 0.0, 0.0, 0.0, 0.0, 0.0, 0.0, 0.0, 0.0, 0.0, 0.0, 0.0, 0.0, 0.0, 0.0, 0.0, 0.0, 0.0, 0.0, 0.0, 0.0, 0.0, 0.0, 0.0, 0.0, 0.0, 0.0, 0.0, 0.0, 0.0, 0.0, 0.0, 0.0, 0.0, 0.0, 0.0, 0.0, 0.0, 0.0, 0.0, 0.0, 0.0, 0.0, 0.0, 0.0, 0.0, 0.0, 0.0, 0.0, 0.0, 0.0, 0.0, 0.0, 0.0, 0.0, 0.0, 0.0, 0.0, 0.0, 0.0, 0.0, 0.0, 0.0, 0.0, 0.0, 0.0, 0.0, 0.0, 0.0, 0.0, 0.0, 0.0, 0.0, 0.0, 0.0, 0.0, 0.0, 0.0, 0.0, 0.0, 0.0, 0.0, 0.0, 0.0, 0.0, 0.0, 0.0, 0.0, 0.0, 0.0, 0.0, 0.0, 0.0, 0.0, 0.0, 0.0, 0.0, 0.0, 0.0, 0.0, 0.0, 0.0, 0.0, 0.0, 0.0, 0.0, 0.0, 0.0, 0.0, 0.0, 0.0, 0.0, 0.0, 0.0, 0.0, 0.0, 0.0, 0.0, 0.0, 0.0, 0.0, 0.0, 0.0, 0.0, 0.0, 0.0, 0.0, 0.0, 0.0, 0.0, 0.0, 0.0, 0.0, 0.0, 0.0, 0.0, 0.0, 0.0, 0.0, 0.0, 0.0, 0.0, 0.0, 0.0, 0.0, 0.0, 0.0, 0.0, 0.0, 0.0, 0.0, 0.0, 0.0, 0.0, 0.0, 0.0, 0.0, 0.0, 0.0, 0.0, 0.0, 0.0, 0.0, 0.0, 0.0, 0.0, 0.0, 0.0, 0.0, 0.0, 0.0, 0.0, 0.0, 0.0, 0.0, 0.0, 0.0, 0.0, 0.0, 0.0, 0.0, 0.0, 0.0, 0.0, 0.0, 0.0, 0.0, 0.0, 0.0, 0.0, 0.0, 0.0, 0.0, 0.0, 0.0, 0.0, 0.0, 0.0, 0.0, 0.0, 0.0, 0.0, 0.0, 0.0, 0.0, 0.0, 0.0, 0.0, 0.0, 0.0, 0.0, 0.0, 0.0, 0.0, 0.0, 0.0, 0.0, 0.0, 0.0, 0.0, 0.0, 0.0, 0.0, 0.0, 0.0, 0.0, 0.0, 0.0, 0.0, 0.0, 0.0, 0.0, 0.0, 0.0, 0.0, 0.0, 0.0, 0.0, 0.0, 0.0, 0.0, 0.0, 0.0, 0.0, 0.0, 0.0, 0.0, 0.0, 0.0, 0.0, 0.0, 0.0, 0.0, 0.0, 0.0, 0.0, 0.0, 0.0, 0.0, 0.0, 0.0, 0.0, 0.0, 0.0, 0.0, 0.0, 0.0, 0.0, 0.0, 0.0, 0.0, 0.0, 0.0, 0.0, 0.0, 0.0, 0.0, 0.0, 0.0, 0.0, 0.0, 0.0, 0.0, 0.0, 0.0, 0.0, 0.0, 0.0, 0.0, 0.0, 0.0, 0.0, 0.0, 0.0, 0.0, 0.0, 0.0, 0.0, 0.0, 0.0, 0.0, 0.0, 0.0, 0.0, 0.0, 0.0, 0.0, 0.0, 0.0, 0.0, 0.0, 0.0, 0.0, 0.0, 0.0, 0.0, 0.0, 0.0, 0.0, 0.0, 0.0, 0.0, 0.0, 0.0, 0.0, 0.0, 0.0, 0.0, 0.0, 0.0, 0.0, 0.0, 0.0, 0.0, 0.0, 0.0, 0.0, 0.0, 0.0, 0.0, 0.0, 0.0, 0.0, 0.0, 0.0, 0.0, 0.0, 0.0, 0.0, 0.0, 0.0, 0.0, 0.0, 0.0, 0.0, 0.0, 0.0, 0.0, 0.0, 0.0, 0.0, 0.0, 0.0, 0.0, 0.0, 0.0, 0.0, 0.0, 0.0, 0.0, 0.0, 0.0, 0.0, 0.0, 0.0, 0.0, 0.0, 0.0, 0.0, 0.0, 0.0, 0.0, 0.0, 0.0, 0.0, 0.0, 0.0, 0.0, 0.0, 0.0, 0.0, 0.0, 0.0, 0.0, 0.0, 0.0, 0.0, 0.0, 0.0, 0.0, 0.0, 0.0, 0.0, 0.0, 0.0, 0.0, 0.0, 0.0, 0.0, 0.0, 0.0, 0.0, 0.0, 0.0, 0.0, 0.0, 0.0, 0.0, 0.0, 0.0, 0.0, 0.0, 0.0, 0.0, 0.0, 0.0, 0.0, 0.0, 0.0, 0.0, 0.0, 0.0])
me_cylinder.use_remesh_preserve_volume = False
me_cylinder.use_remesh_preserve_attributes = False
me_cylinder.use_mirror_vertex_groups = False
me_cylinder.update()

# ---- objects
ob_cylinder = bpy.data.objects.new('Cylinder', me_cylinder)
ob_lamp = bpy.data.objects.new('Lamp', light_lamp)
ob_camera = bpy.data.objects.new('Camera', cam_camera)

# ---- transforms, parenting, visibility, modifiers, constraints
ob_cylinder.location = (0.0, 0.0, 0.0)
ob_cylinder.lineart.crease_threshold = 0.0
_m = ob_cylinder.modifiers.new('Mirror', 'MIRROR')
_m.use_clip = True
ob_lamp.location = (4.076, 1.005, 5.904)
ob_lamp.rotation_euler = (0.6503, 0.05522, 1.866)
ob_lamp.lock_rotations_4d = False
ob_lamp.empty_display_type = 'ARROWS'
ob_lamp.color = (0.0, 0.0, 0.0, 0.0)
ob_lamp.lineart.crease_threshold = 0.0
ob_camera.location = (7.481, -6.508, 5.344)
ob_camera.rotation_euler = (1.109, 0.01082, 0.8149)
ob_camera.lock_rotations_4d = False
ob_camera.empty_display_type = 'ARROWS'
ob_camera.color = (0.0, 0.0, 0.0, 0.0)
ob_camera.display_type = 'WIRE'
ob_camera.lineart.crease_threshold = 0.0

# ---- collection membership
col_collection_1.objects.link(ob_cylinder)
col_collection_1.objects.link(ob_lamp)
col_collection_1.objects.link(ob_camera)

# ---- scene / render settings (as saved in the file)
scene.camera = ob_camera
scene.frame_start = 1; scene.frame_end = 250; scene.frame_set(1)
scene.render.engine = 'BLENDER_EEVEE_NEXT'
scene.render.resolution_percentage = 50
scene.render.dither_intensity = 0.0
scene.cycles.use_denoising = False
scene.cycles.samples = 128
scene.cycles.sampling_pattern = 'TABULATED_SOBOL'
scene.cycles.light_sampling_threshold = 0.0
scene.cycles.use_adaptive_sampling = False
scene.cycles.use_light_tree = False
scene.cycles.blur_glossy = 0.0
scene.cycles.sample_clamp_indirect = 0.0
scene.view_settings.view_transform = 'Standard'
bpy.context.view_layer.update()
